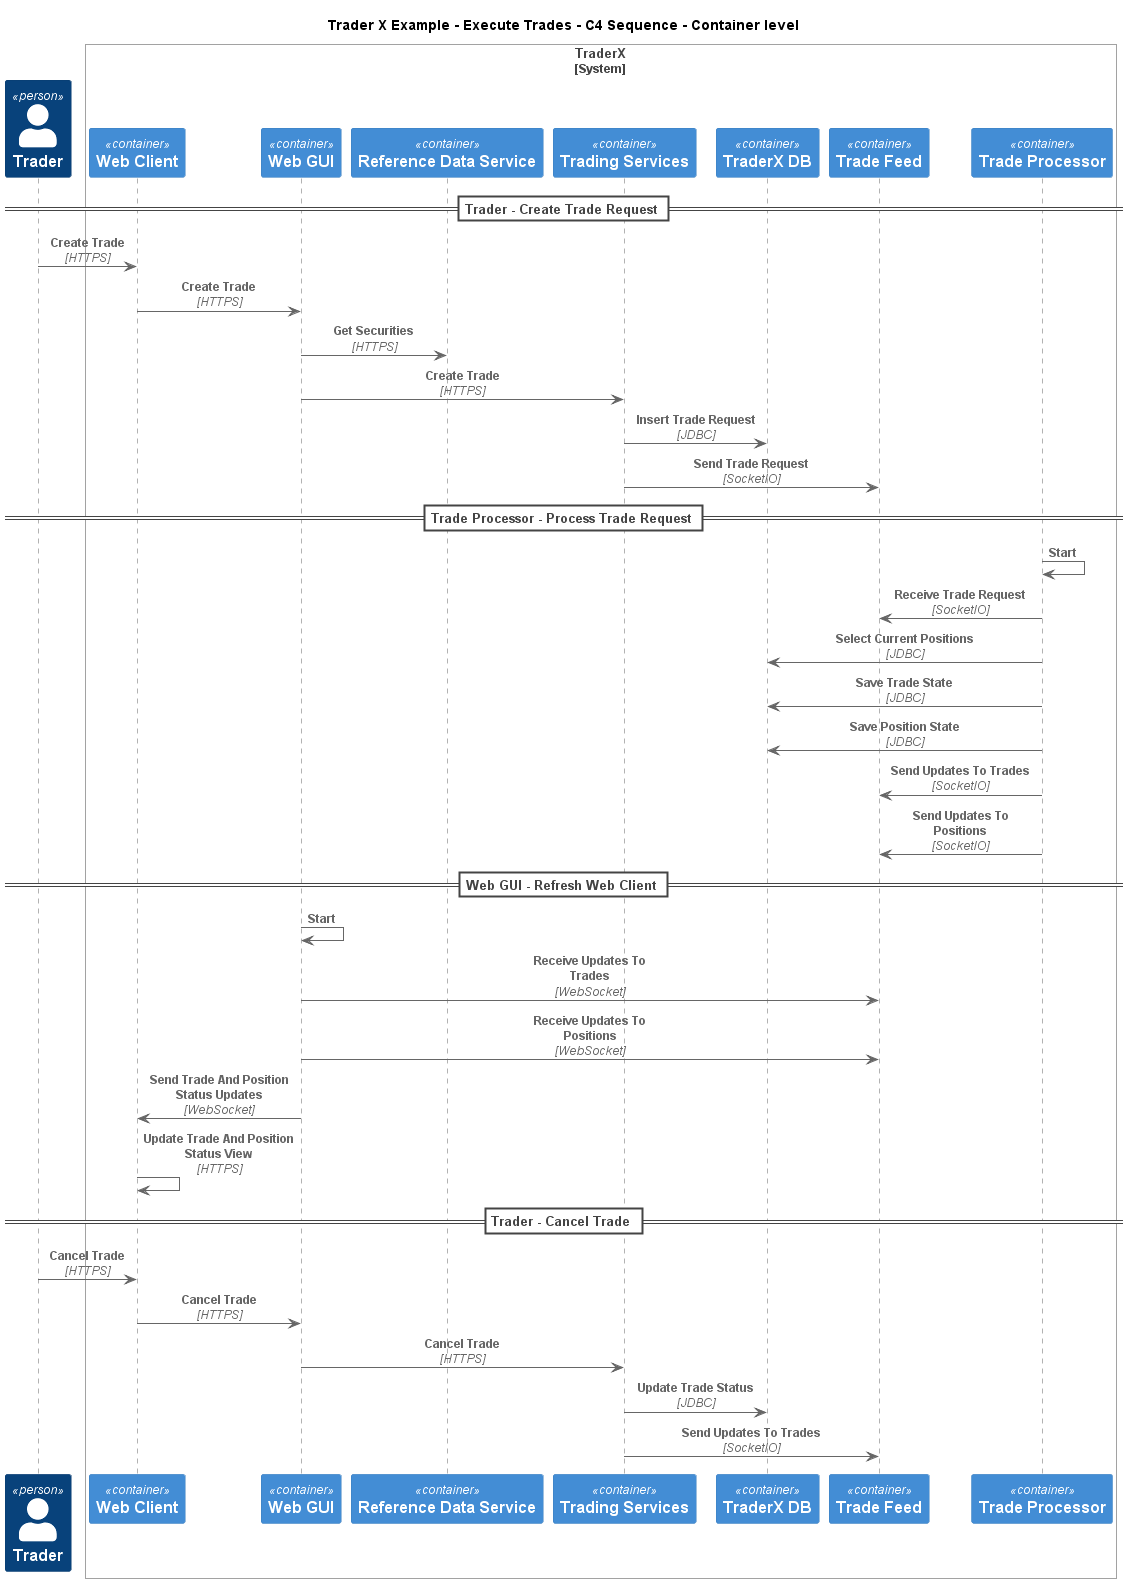

The diagram above was rendered by PlantUML. Its source (embedded in the PNG):
@startuml
!include ..\..\..\.c4s\C4_Sequence.puml
SHOW_FOOT_BOXES()

title Trader X Example - Execute Trades - C4 Sequence - Container level

Person(TraderXExample.Actors.Trader, "Trader", "")

System_Boundary(TraderXExample.SoftwareSystems.TraderX, "TraderX")
    Container(TraderXExample.SoftwareSystems.TraderX.Containers.WebClient, "Web Client", "", "Browser based web interface for TraderX")
    Container(TraderXExample.SoftwareSystems.TraderX.Containers.WebGUI, "Web GUI", "", "Allows employees to manage accounts and book trades")
    Container(TraderXExample.SoftwareSystems.TraderX.Containers.ReferenceDataService, "Reference Data Service", "", "Service which provides reference data")
    Container(TraderXExample.SoftwareSystems.TraderX.Containers.TradingServices, "Trading Services", "", "Service which provides trading services")
    ContainerDb(TraderXExample.SoftwareSystems.TraderX.Containers.TraderXDB, "TraderX DB", "", "Database which stores account")
    ContainerQueue(TraderXExample.SoftwareSystems.TraderX.Containers.TradeFeed, "Trade Feed", "", "Message bus for streaming updates to trades and positions")
    Container(TraderXExample.SoftwareSystems.TraderX.Containers.TradeProcessor, "Trade Processor", "", "Process incoming trade requests")
Boundary_End()

== Trader - Create Trade Request ==
Rel(TraderXExample.Actors.Trader, TraderXExample.SoftwareSystems.TraderX.Containers.WebClient, "Create Trade", "HTTPS")
Rel(TraderXExample.SoftwareSystems.TraderX.Containers.WebClient, TraderXExample.SoftwareSystems.TraderX.Containers.WebGUI, "Create Trade", "HTTPS")
Rel(TraderXExample.SoftwareSystems.TraderX.Containers.WebGUI, TraderXExample.SoftwareSystems.TraderX.Containers.ReferenceDataService, "Get Securities", "HTTPS")
Rel(TraderXExample.SoftwareSystems.TraderX.Containers.WebGUI, TraderXExample.SoftwareSystems.TraderX.Containers.TradingServices, "Create Trade", "HTTPS")
Rel(TraderXExample.SoftwareSystems.TraderX.Containers.TradingServices, TraderXExample.SoftwareSystems.TraderX.Containers.TraderXDB, "Insert Trade Request", "JDBC")
Rel(TraderXExample.SoftwareSystems.TraderX.Containers.TradingServices, TraderXExample.SoftwareSystems.TraderX.Containers.TradeFeed, "Send Trade Request", "SocketIO")
== Trade Processor - Process Trade Request ==
Rel(TraderXExample.SoftwareSystems.TraderX.Containers.TradeProcessor, TraderXExample.SoftwareSystems.TraderX.Containers.TradeProcessor, "Start")
Rel(TraderXExample.SoftwareSystems.TraderX.Containers.TradeProcessor, TraderXExample.SoftwareSystems.TraderX.Containers.TradeFeed, "Receive Trade Request", "SocketIO")
Rel(TraderXExample.SoftwareSystems.TraderX.Containers.TradeProcessor, TraderXExample.SoftwareSystems.TraderX.Containers.TraderXDB, "Select Current Positions", "JDBC")
Rel(TraderXExample.SoftwareSystems.TraderX.Containers.TradeProcessor, TraderXExample.SoftwareSystems.TraderX.Containers.TraderXDB, "Save Trade State", "JDBC")
Rel(TraderXExample.SoftwareSystems.TraderX.Containers.TradeProcessor, TraderXExample.SoftwareSystems.TraderX.Containers.TraderXDB, "Save Position State", "JDBC")
Rel(TraderXExample.SoftwareSystems.TraderX.Containers.TradeProcessor, TraderXExample.SoftwareSystems.TraderX.Containers.TradeFeed, "Send Updates To Trades", "SocketIO")
Rel(TraderXExample.SoftwareSystems.TraderX.Containers.TradeProcessor, TraderXExample.SoftwareSystems.TraderX.Containers.TradeFeed, "Send Updates To Positions", "SocketIO")
== Web GUI - Refresh Web Client ==
Rel(TraderXExample.SoftwareSystems.TraderX.Containers.WebGUI, TraderXExample.SoftwareSystems.TraderX.Containers.WebGUI, "Start")
Rel(TraderXExample.SoftwareSystems.TraderX.Containers.WebGUI, TraderXExample.SoftwareSystems.TraderX.Containers.TradeFeed, "Receive Updates To Trades", "WebSocket")
Rel(TraderXExample.SoftwareSystems.TraderX.Containers.WebGUI, TraderXExample.SoftwareSystems.TraderX.Containers.TradeFeed, "Receive Updates To Positions", "WebSocket")
Rel(TraderXExample.SoftwareSystems.TraderX.Containers.WebGUI, TraderXExample.SoftwareSystems.TraderX.Containers.WebClient, "Send Trade And Position Status Updates", "WebSocket")
Rel(TraderXExample.SoftwareSystems.TraderX.Containers.WebClient, TraderXExample.SoftwareSystems.TraderX.Containers.WebClient, "Update Trade And Position Status View", "HTTPS")
== Trader - Cancel Trade ==
Rel(TraderXExample.Actors.Trader, TraderXExample.SoftwareSystems.TraderX.Containers.WebClient, "Cancel Trade", "HTTPS")
Rel(TraderXExample.SoftwareSystems.TraderX.Containers.WebClient, TraderXExample.SoftwareSystems.TraderX.Containers.WebGUI, "Cancel Trade", "HTTPS")
Rel(TraderXExample.SoftwareSystems.TraderX.Containers.WebGUI, TraderXExample.SoftwareSystems.TraderX.Containers.TradingServices, "Cancel Trade", "HTTPS")
Rel(TraderXExample.SoftwareSystems.TraderX.Containers.TradingServices, TraderXExample.SoftwareSystems.TraderX.Containers.TraderXDB, "Update Trade Status", "JDBC")
Rel(TraderXExample.SoftwareSystems.TraderX.Containers.TradingServices, TraderXExample.SoftwareSystems.TraderX.Containers.TradeFeed, "Send Updates To Trades", "SocketIO")


@enduml